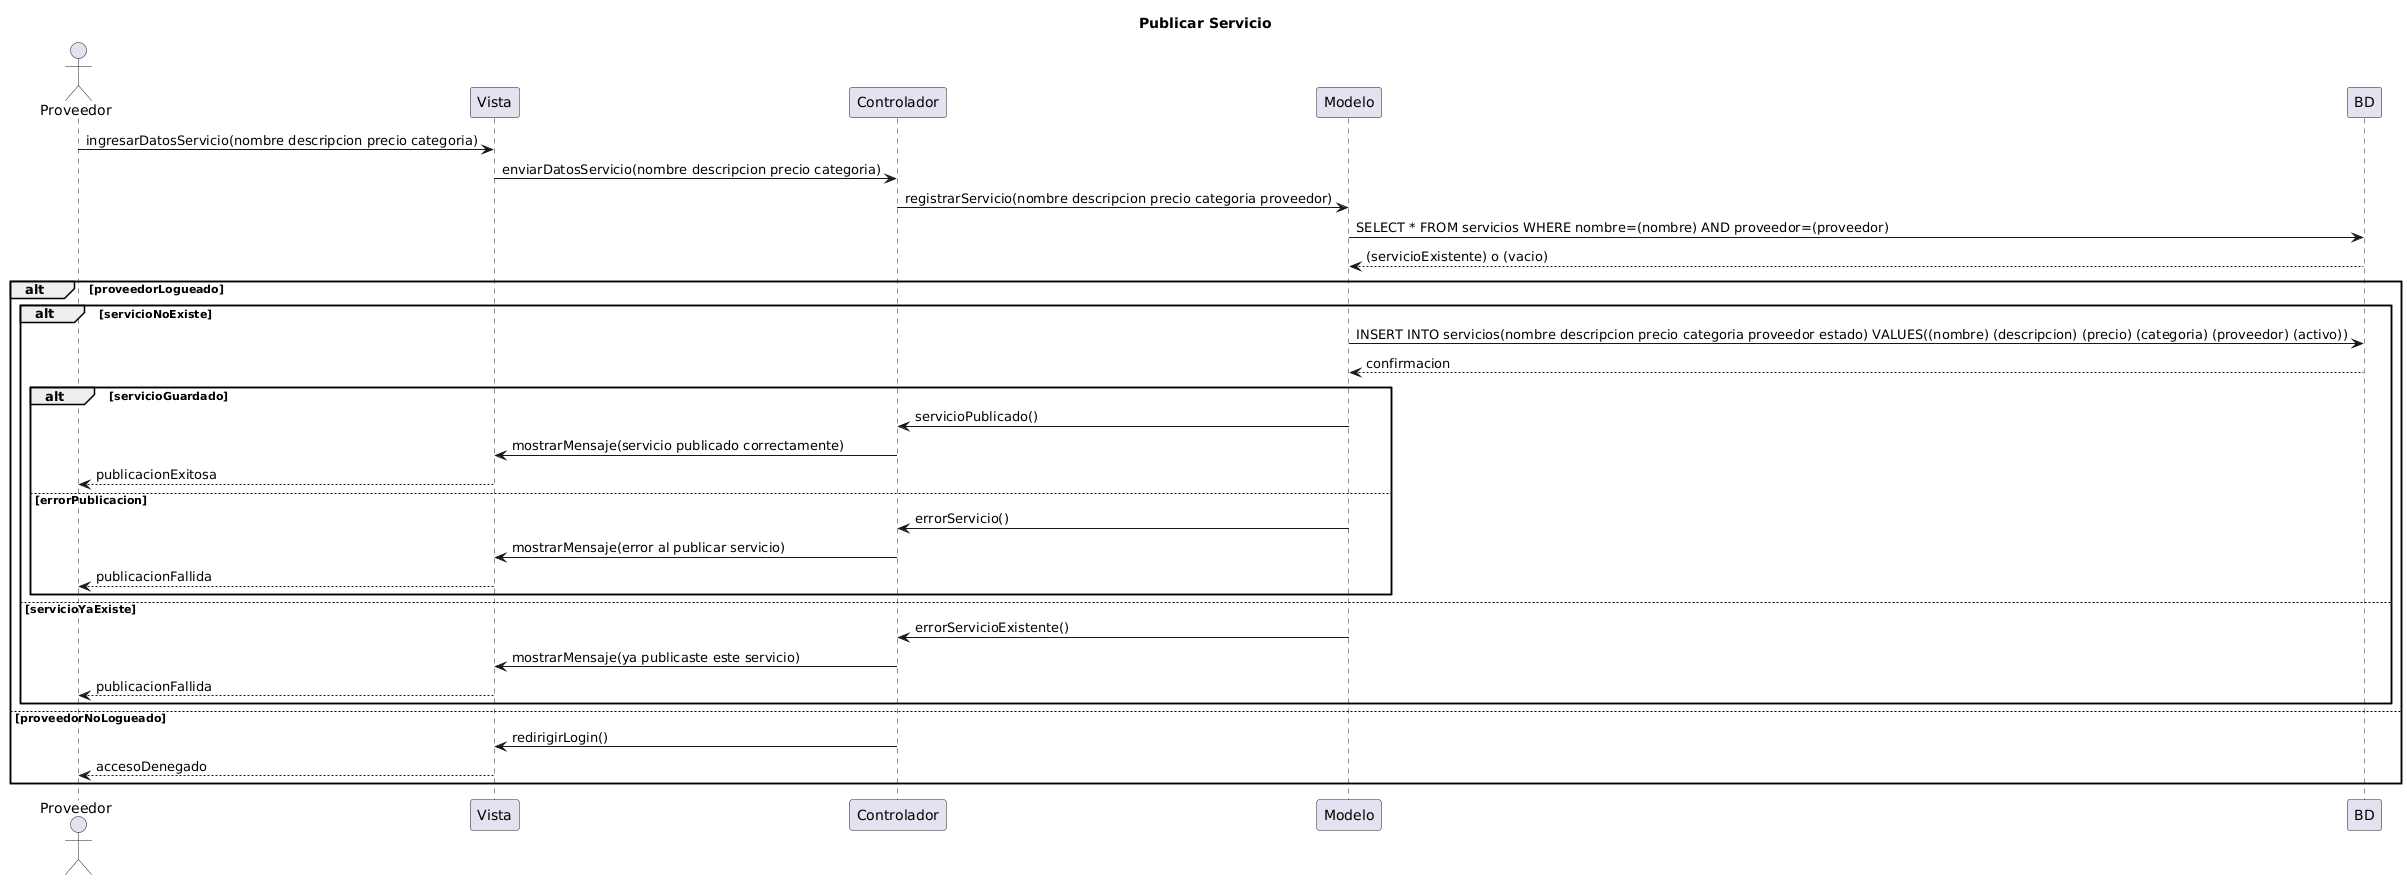

The diagram above was rendered by PlantUML. Its source (embedded in the PNG):
@startuml
title Publicar Servicio
actor Proveedor

Proveedor -> Vista: ingresarDatosServicio(nombre descripcion precio categoria)
Vista -> Controlador: enviarDatosServicio(nombre descripcion precio categoria)
Controlador -> Modelo: registrarServicio(nombre descripcion precio categoria proveedor)
Modelo -> BD: SELECT * FROM servicios WHERE nombre=(nombre) AND proveedor=(proveedor)
BD --> Modelo: (servicioExistente) o (vacio)

alt proveedorLogueado
    alt servicioNoExiste
        Modelo -> BD: INSERT INTO servicios(nombre descripcion precio categoria proveedor estado) VALUES((nombre) (descripcion) (precio) (categoria) (proveedor) (activo))
        BD --> Modelo: confirmacion

        alt servicioGuardado
            Modelo -> Controlador: servicioPublicado()
            Controlador -> Vista: mostrarMensaje(servicio publicado correctamente)
            Vista --> Proveedor: publicacionExitosa
        else errorPublicacion
            Modelo -> Controlador: errorServicio()
            Controlador -> Vista: mostrarMensaje(error al publicar servicio)
            Vista --> Proveedor: publicacionFallida
        end
    else servicioYaExiste
        Modelo -> Controlador: errorServicioExistente()
        Controlador -> Vista: mostrarMensaje(ya publicaste este servicio)
        Vista --> Proveedor: publicacionFallida
    end
else proveedorNoLogueado
    Controlador -> Vista: redirigirLogin()
    Vista --> Proveedor: accesoDenegado
end
@enduml